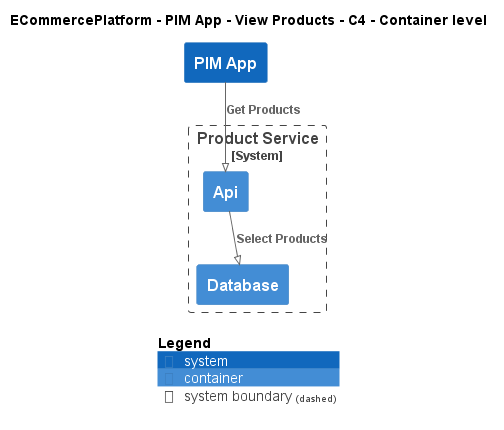

The diagram above was rendered by PlantUML. Its source (embedded in the PNG):
@startuml
!pragma layout smetana
!include ..\..\..\..\..\.c4s\C4_Container.puml

AddElementTag("c4interflow:lifecycle:new", $bgColor=green, $fontColor=#ffffff, $borderColor=green, $shadowing="False")
AddElementTag("c4interflow:lifecycle:changed", $bgColor=orange, $fontColor=#ffffff, $borderColor=orange, $shadowing="False")
AddElementTag("c4interflow:lifecycle:removed", $bgColor=red, $fontColor=#ffffff, $borderColor=red, $shadowing="False")

AddRelTag("c4interflow:lifecycle:new", $textColor=green, $lineColor=green)
AddRelTag("c4interflow:lifecycle:changed", $textColor=orange, $lineColor=orange)
AddRelTag("c4interflow:lifecycle:removed", $textColor=red, $lineColor=red)

SHOW_PERSON_PORTRAIT()
LAYOUT_TOP_DOWN()

skinparam linetype polyline

title ECommercePlatform - PIM App - View Products - C4 - Container level

System(ECommercePlatform.SoftwareSystems.PIMApp, "PIM App", "")

System_Boundary(ECommercePlatform.SoftwareSystems.ProductService, "Product Service") {
    Container(ECommercePlatform.SoftwareSystems.ProductService.Containers.Api, "Api", "", "")
    Container(ECommercePlatform.SoftwareSystems.ProductService.Containers.Database, "Database", "", "")
}

Rel(ECommercePlatform.SoftwareSystems.PIMApp, ECommercePlatform.SoftwareSystems.ProductService.Containers.Api, "Get Products")
Rel(ECommercePlatform.SoftwareSystems.ProductService.Containers.Api, ECommercePlatform.SoftwareSystems.ProductService.Containers.Database, "Select Products")


SHOW_LEGEND()
@enduml